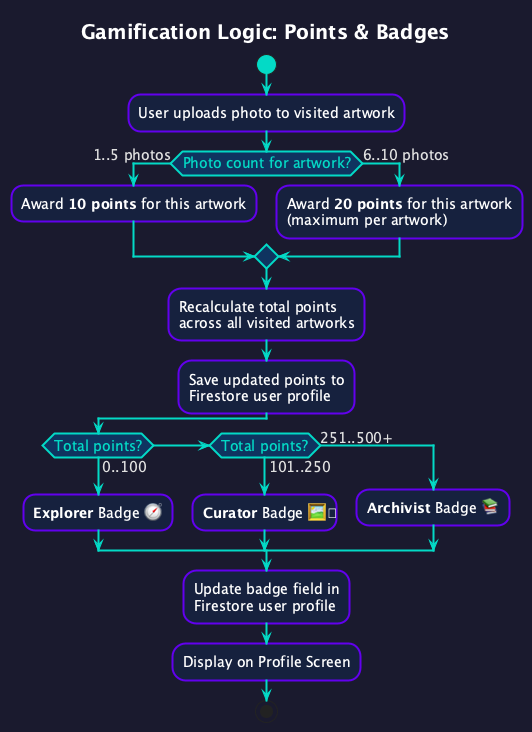

The diagram above was rendered by PlantUML. Its source (embedded in the PNG):
@startuml gamification
skinparam backgroundColor #1a1a2e
skinparam defaultFontColor #e0e0e0
skinparam defaultFontName "DejaVu Sans"
skinparam defaultFontSize 14

skinparam activity {
  BackgroundColor #16213e
  BorderColor #6200EE
  FontColor #ffffff
  DiamondBackgroundColor #0f3460
  DiamondBorderColor #03DAC6
  DiamondFontColor #03DAC6
  StartColor #03DAC6
  EndColor #6200EE
  BorderThickness 2
}
skinparam arrow {
  Color #03DAC6
  FontColor #e0e0e0
}

title <color:#ffffff><size:20>Gamification Logic: Points & Badges</size></color>

start
:User uploads photo to visited artwork;

if (Photo count for artwork?) then (1..5 photos)
  :Award **10 points** for this artwork;
else (6..10 photos)
  :Award **20 points** for this artwork\n(maximum per artwork);
endif

:Recalculate total points\nacross all visited artworks;
:Save updated points to\nFirestore user profile;

if (Total points?) then (0..100)
  :**Explorer** Badge 🧭;
elseif (Total points?) then (101..250)
  :**Curator** Badge 🖼;
else (251..500+)
  :**Archivist** Badge 📚;
endif

:Update badge field in\nFirestore user profile;
:Display on Profile Screen;
stop

@enduml